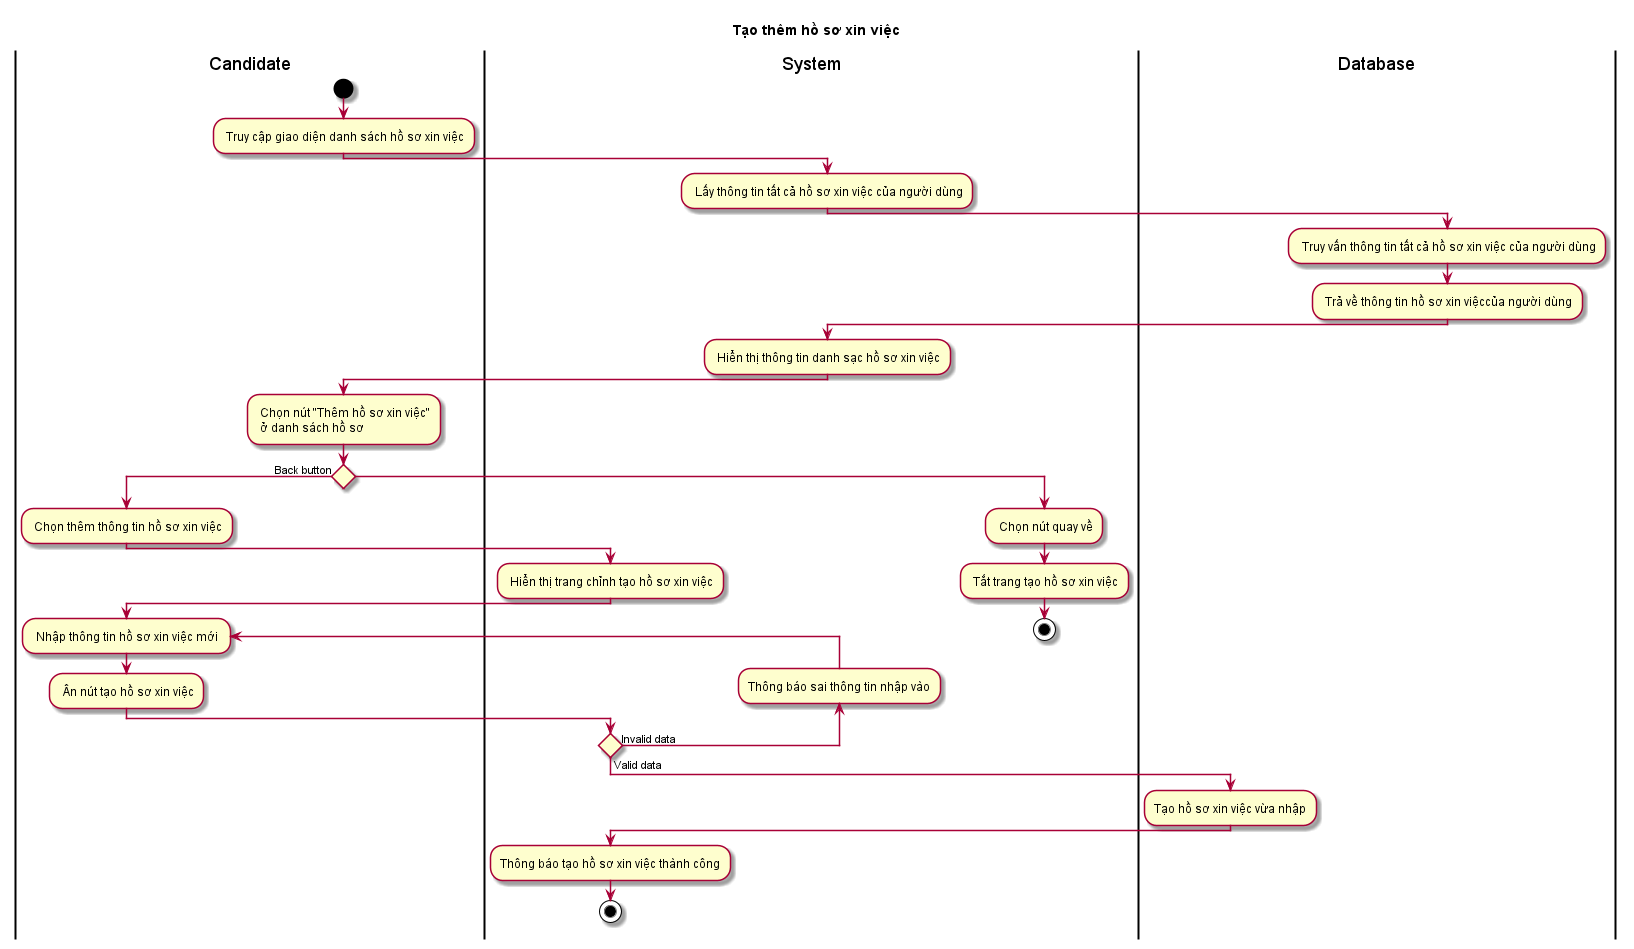

The diagram above was rendered by PlantUML. Its source (embedded in the PNG):
@startuml ActThemHoSoXinViec
title Tạo thêm hồ sơ xin việc
skin rose
|Candidate|
start
: Truy cập giao diện danh sách hồ sơ xin việc;
|System|
: Lấy thông tin tất cả hồ sơ xin việc của người dùng;
|Database|
: Truy vấn thông tin tất cả hồ sơ xin việc của người dùng;
: Trả về thông tin hồ sơ xin việccủa người dùng;
|System|
: Hiển thị thông tin danh sạc hồ sơ xin việc;
|Candidate|
: Chọn nút "Thêm hồ sơ xin việc"\n ở danh sách hồ sơ;
if () then (Back button)
|Candidate|
: Chọn thêm thông tin hồ sơ xin việc;
|System|
: Hiển thị trang chỉnh tạo hồ sơ xin việc;
|Candidate|
repeat: Nhập thông tin hồ sơ xin việc mới ;
: Ân nút tạo hồ sơ xin việc;
|System|
backward :Thông báo sai thông tin nhập vào;
repeat while () is (Invalid data) not (Valid data)
|Database|
:Tạo hồ sơ xin việc vừa nhập;
|System|
:Thông báo tạo hồ sơ xin việc thành công;
stop
else
: Chọn nút quay về;
|System|
: Tắt trang tạo hồ sơ xin việc;
stop
@enduml